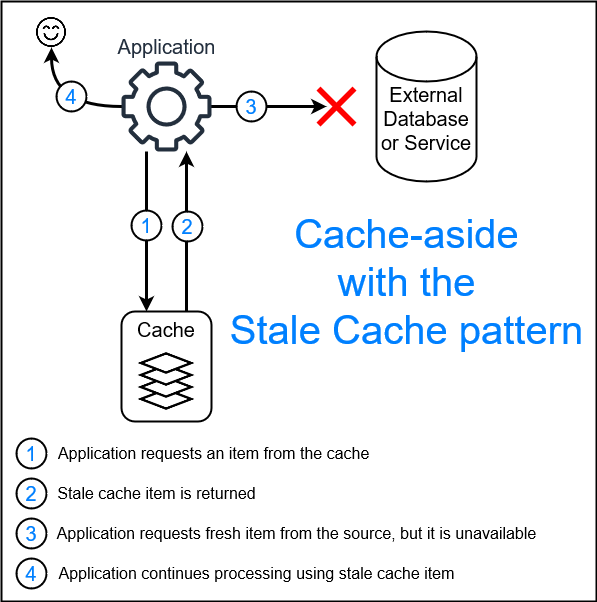

The diagram above was exported from draw.io. Its source (the exported page's mxGraphModel, read from the mxfile embedded in the PNG):
<mxGraphModel dx="1434" dy="782" grid="1" gridSize="10" guides="1" tooltips="1" connect="1" arrows="1" fold="1" page="1" pageScale="1" pageWidth="850" pageHeight="1100" math="0" shadow="0">
  <root>
    <mxCell id="0" />
    <mxCell id="1" parent="0" />
    <mxCell id="5v06Yk6SBDE_mXLR0R64-72" value="" style="rounded=0;whiteSpace=wrap;html=1;labelBackgroundColor=#FF3333;strokeWidth=2;fontSize=16;fontColor=#000000;" parent="1" vertex="1">
      <mxGeometry x="105" y="70" width="595" height="600" as="geometry" />
    </mxCell>
    <mxCell id="5v06Yk6SBDE_mXLR0R64-21" style="edgeStyle=orthogonalEdgeStyle;rounded=0;orthogonalLoop=1;jettySize=auto;html=1;labelBackgroundColor=#0080ff;strokeWidth=3;fontSize=20;fontColor=#0080ff;" parent="1" source="5v06Yk6SBDE_mXLR0R64-1" target="5v06Yk6SBDE_mXLR0R64-9" edge="1">
      <mxGeometry relative="1" as="geometry">
        <Array as="points">
          <mxPoint x="250" y="280" />
          <mxPoint x="250" y="280" />
        </Array>
      </mxGeometry>
    </mxCell>
    <mxCell id="5v06Yk6SBDE_mXLR0R64-48" style="edgeStyle=orthogonalEdgeStyle;curved=1;rounded=0;orthogonalLoop=1;jettySize=auto;html=1;labelBackgroundColor=#0080ff;strokeWidth=3;fontSize=16;fontColor=#000000;" parent="1" source="5v06Yk6SBDE_mXLR0R64-1" edge="1">
      <mxGeometry relative="1" as="geometry">
        <mxPoint x="430" y="175" as="targetPoint" />
        <Array as="points">
          <mxPoint x="350" y="175" />
          <mxPoint x="350" y="175" />
        </Array>
      </mxGeometry>
    </mxCell>
    <mxCell id="5v06Yk6SBDE_mXLR0R64-62" style="edgeStyle=orthogonalEdgeStyle;curved=1;rounded=0;orthogonalLoop=1;jettySize=auto;html=1;labelBackgroundColor=#0080ff;strokeWidth=3;fontSize=16;fontColor=#FF3333;" parent="1" source="5v06Yk6SBDE_mXLR0R64-1" target="5v06Yk6SBDE_mXLR0R64-71" edge="1">
      <mxGeometry relative="1" as="geometry">
        <mxPoint x="160" y="120" as="targetPoint" />
      </mxGeometry>
    </mxCell>
    <mxCell id="5v06Yk6SBDE_mXLR0R64-1" value="Application" style="sketch=0;outlineConnect=0;fontColor=#232F3E;gradientColor=none;fillColor=#232F3D;strokeColor=none;dashed=0;verticalLabelPosition=top;verticalAlign=bottom;align=center;html=1;fontSize=20;fontStyle=0;aspect=fixed;pointerEvents=1;shape=mxgraph.aws4.gear;labelPosition=center;" parent="1" vertex="1">
      <mxGeometry x="225" y="130" width="90" height="90" as="geometry" />
    </mxCell>
    <mxCell id="5v06Yk6SBDE_mXLR0R64-3" value="&lt;div&gt;External Database or Service&lt;/div&gt;&lt;div&gt;&lt;br&gt;&lt;/div&gt;" style="strokeWidth=2;html=1;shape=mxgraph.flowchart.database;whiteSpace=wrap;labelPosition=center;verticalLabelPosition=middle;align=center;verticalAlign=bottom;fontSize=20;" parent="1" vertex="1">
      <mxGeometry x="480" y="100" width="100" height="150" as="geometry" />
    </mxCell>
    <mxCell id="5v06Yk6SBDE_mXLR0R64-13" value="" style="group" parent="1" vertex="1" connectable="0">
      <mxGeometry x="225" y="380" width="90" height="110" as="geometry" />
    </mxCell>
    <mxCell id="5v06Yk6SBDE_mXLR0R64-9" value="Cache" style="rounded=1;whiteSpace=wrap;html=1;fontSize=20;verticalAlign=top;container=0;strokeWidth=2;" parent="5v06Yk6SBDE_mXLR0R64-13" vertex="1">
      <mxGeometry width="90" height="110" as="geometry" />
    </mxCell>
    <mxCell id="5v06Yk6SBDE_mXLR0R64-11" value="" style="shape=image;html=1;verticalAlign=top;verticalLabelPosition=bottom;labelBackgroundColor=#ffffff;imageAspect=0;aspect=fixed;image=https://cdn2.iconfinder.com/data/icons/essential-web-2/50/stack-layer-pile-element-material-128.png;container=0;" parent="5v06Yk6SBDE_mXLR0R64-13" vertex="1">
      <mxGeometry x="15" y="40" width="60" height="60" as="geometry" />
    </mxCell>
    <mxCell id="5v06Yk6SBDE_mXLR0R64-27" value="1" style="ellipse;whiteSpace=wrap;html=1;aspect=fixed;strokeWidth=2;fontSize=20;fontColor=#0080ff;" parent="1" vertex="1">
      <mxGeometry x="235" y="279" width="30" height="30" as="geometry" />
    </mxCell>
    <mxCell id="5v06Yk6SBDE_mXLR0R64-34" value="3" style="ellipse;whiteSpace=wrap;html=1;aspect=fixed;strokeWidth=2;fontSize=20;fontColor=#0080ff;" parent="1" vertex="1">
      <mxGeometry x="340" y="160" width="30" height="30" as="geometry" />
    </mxCell>
    <mxCell id="5v06Yk6SBDE_mXLR0R64-35" value="1" style="ellipse;whiteSpace=wrap;html=1;aspect=fixed;strokeWidth=2;fontSize=20;fontColor=#0080ff;" parent="1" vertex="1">
      <mxGeometry x="120" y="507" width="30" height="30" as="geometry" />
    </mxCell>
    <mxCell id="5v06Yk6SBDE_mXLR0R64-39" value="2" style="ellipse;whiteSpace=wrap;html=1;aspect=fixed;strokeWidth=2;fontSize=20;fontColor=#0080ff;" parent="1" vertex="1">
      <mxGeometry x="120" y="547" width="30" height="30" as="geometry" />
    </mxCell>
    <mxCell id="5v06Yk6SBDE_mXLR0R64-40" value="3" style="ellipse;whiteSpace=wrap;html=1;aspect=fixed;strokeWidth=2;fontSize=20;fontColor=#0080ff;" parent="1" vertex="1">
      <mxGeometry x="120" y="587" width="30" height="30" as="geometry" />
    </mxCell>
    <mxCell id="5v06Yk6SBDE_mXLR0R64-41" value="4" style="ellipse;whiteSpace=wrap;html=1;aspect=fixed;strokeWidth=2;fontSize=20;fontColor=#0080ff;" parent="1" vertex="1">
      <mxGeometry x="120" y="627" width="30" height="30" as="geometry" />
    </mxCell>
    <mxCell id="5v06Yk6SBDE_mXLR0R64-42" value="&lt;div&gt;Cache-aside&lt;/div&gt;&lt;div&gt;with the&lt;/div&gt;&lt;div&gt;Stale Cache pattern&lt;br&gt;&lt;/div&gt;" style="text;html=1;align=center;verticalAlign=middle;resizable=0;points=[];autosize=1;strokeColor=none;fillColor=none;fontSize=40;fontColor=#0080ff;" parent="1" vertex="1">
      <mxGeometry x="320" y="270" width="380" height="160" as="geometry" />
    </mxCell>
    <mxCell id="5v06Yk6SBDE_mXLR0R64-44" value="&lt;div style=&quot;font-size: 16px;&quot;&gt;Application requests an item from the cache&lt;br style=&quot;font-size: 16px;&quot;&gt;&lt;/div&gt;" style="text;html=1;align=left;verticalAlign=middle;resizable=0;points=[];autosize=1;strokeColor=none;fillColor=none;fontSize=16;fontColor=#000000;" parent="1" vertex="1">
      <mxGeometry x="160" y="507" width="330" height="30" as="geometry" />
    </mxCell>
    <mxCell id="5v06Yk6SBDE_mXLR0R64-45" value="Stale cache item is returned" style="text;html=1;align=center;verticalAlign=middle;resizable=0;points=[];autosize=1;strokeColor=none;fillColor=none;fontSize=16;fontColor=#000000;" parent="1" vertex="1">
      <mxGeometry x="150" y="547" width="220" height="30" as="geometry" />
    </mxCell>
    <mxCell id="5v06Yk6SBDE_mXLR0R64-18" style="edgeStyle=orthogonalEdgeStyle;rounded=0;orthogonalLoop=1;jettySize=auto;html=1;strokeWidth=3;fontSize=12;" parent="1" source="5v06Yk6SBDE_mXLR0R64-9" target="5v06Yk6SBDE_mXLR0R64-1" edge="1">
      <mxGeometry x="-0.25" y="-20" relative="1" as="geometry">
        <Array as="points">
          <mxPoint x="290" y="320" />
          <mxPoint x="290" y="320" />
        </Array>
        <mxPoint as="offset" />
      </mxGeometry>
    </mxCell>
    <mxCell id="5v06Yk6SBDE_mXLR0R64-37" value="2" style="ellipse;whiteSpace=wrap;html=1;aspect=fixed;strokeWidth=2;fontSize=20;fontColor=#0080ff;" parent="1" vertex="1">
      <mxGeometry x="276" y="280" width="30" height="30" as="geometry" />
    </mxCell>
    <mxCell id="5v06Yk6SBDE_mXLR0R64-59" value="" style="shape=mxgraph.mockup.markup.redX;fillColor=#ff0000;html=1;shadow=0;strokeColor=none;labelBackgroundColor=#FF3333;strokeWidth=2;fontSize=16;fontColor=#FF3333;" parent="1" vertex="1">
      <mxGeometry x="420" y="155" width="40" height="40" as="geometry" />
    </mxCell>
    <mxCell id="5v06Yk6SBDE_mXLR0R64-61" value="Application requests fresh item from the source, but it is unavailable" style="text;html=1;align=center;verticalAlign=middle;resizable=0;points=[];autosize=1;strokeColor=none;fillColor=none;fontSize=16;fontColor=#000000;" parent="1" vertex="1">
      <mxGeometry x="150" y="587" width="500" height="30" as="geometry" />
    </mxCell>
    <mxCell id="5v06Yk6SBDE_mXLR0R64-63" value="4" style="ellipse;whiteSpace=wrap;html=1;aspect=fixed;strokeWidth=2;fontSize=20;fontColor=#0080ff;" parent="1" vertex="1">
      <mxGeometry x="160" y="150" width="30" height="30" as="geometry" />
    </mxCell>
    <mxCell id="5v06Yk6SBDE_mXLR0R64-67" value="&lt;font color=&quot;#000000&quot;&gt;Application continues processing using stale cache item&lt;br&gt;&lt;/font&gt;" style="text;html=1;align=center;verticalAlign=middle;resizable=0;points=[];autosize=1;strokeColor=none;fillColor=none;fontSize=16;fontColor=#FF3333;" parent="1" vertex="1">
      <mxGeometry x="150" y="627" width="420" height="30" as="geometry" />
    </mxCell>
    <mxCell id="5v06Yk6SBDE_mXLR0R64-71" value="" style="shape=image;html=1;verticalAlign=top;verticalLabelPosition=bottom;labelBackgroundColor=#ffffff;imageAspect=0;aspect=fixed;image=https://cdn3.iconfinder.com/data/icons/essential-pack/32/34-Happy_and_Smile-128.png;strokeWidth=2;fontSize=16;fontColor=#000000;" parent="1" vertex="1">
      <mxGeometry x="140" y="86" width="30" height="30" as="geometry" />
    </mxCell>
  </root>
</mxGraphModel>